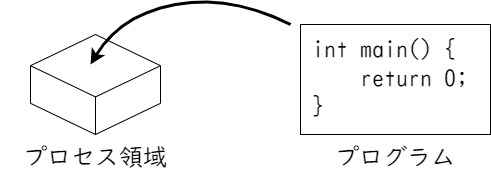

The diagram above was exported from draw.io. Its source (the exported page's mxGraphModel, read from the mxfile embedded in the PNG):
<mxGraphModel dx="971" dy="822" grid="1" gridSize="10" guides="1" tooltips="1" connect="1" arrows="1" fold="1" page="1" pageScale="1" pageWidth="827" pageHeight="1169" math="0" shadow="0">
  <root>
    <mxCell id="0" />
    <mxCell id="1" parent="0" />
    <mxCell id="6" value="" style="group" vertex="1" connectable="0" parent="1">
      <mxGeometry x="400" y="200" width="190" height="150" as="geometry" />
    </mxCell>
    <mxCell id="4" value="" style="group" vertex="1" connectable="0" parent="6">
      <mxGeometry width="190" height="110" as="geometry" />
    </mxCell>
    <mxCell id="2" value="" style="rounded=0;whiteSpace=wrap;html=1;" vertex="1" parent="4">
      <mxGeometry width="190" height="110" as="geometry" />
    </mxCell>
    <mxCell id="3" value="&lt;div style=&quot;&quot;&gt;&lt;span style=&quot;font-size: 24px; background-color: initial;&quot;&gt;&lt;font face=&quot;UD デジタル 教科書体 N-R&quot;&gt;int main() {&lt;/font&gt;&lt;/span&gt;&lt;/div&gt;&lt;font face=&quot;UD デジタル 教科書体 N-R&quot; style=&quot;font-size: 24px;&quot;&gt;&lt;div style=&quot;&quot;&gt;&lt;span style=&quot;background-color: initial;&quot;&gt;&amp;nbsp; &amp;nbsp; return 0;&lt;/span&gt;&lt;/div&gt;&lt;div style=&quot;&quot;&gt;&lt;span style=&quot;background-color: initial;&quot;&gt;}&lt;/span&gt;&lt;/div&gt;&lt;/font&gt;" style="text;html=1;strokeColor=none;fillColor=none;align=left;verticalAlign=middle;whiteSpace=wrap;rounded=0;" vertex="1" parent="4">
      <mxGeometry x="10" y="15" width="180" height="80" as="geometry" />
    </mxCell>
    <mxCell id="5" value="プログラム" style="text;html=1;strokeColor=none;fillColor=none;align=center;verticalAlign=middle;whiteSpace=wrap;rounded=0;fontSize=24;fontFamily=UD デジタル 教科書体 N-R;" vertex="1" parent="6">
      <mxGeometry y="120" width="190" height="30" as="geometry" />
    </mxCell>
    <mxCell id="7" value="" style="html=1;whiteSpace=wrap;shape=isoCube2;backgroundOutline=1;isoAngle=15;fontSize=24;" vertex="1" parent="1">
      <mxGeometry x="130" y="210" width="130" height="100" as="geometry" />
    </mxCell>
    <mxCell id="9" value="プロセス領域" style="text;html=1;strokeColor=none;fillColor=none;align=center;verticalAlign=middle;whiteSpace=wrap;rounded=0;fontSize=24;fontFamily=UD デジタル 教科書体 N-R;" vertex="1" parent="1">
      <mxGeometry x="100" y="320" width="190" height="30" as="geometry" />
    </mxCell>
    <mxCell id="10" value="" style="curved=1;endArrow=classic;html=1;fontSize=24;strokeWidth=3;" edge="1" parent="1">
      <mxGeometry width="50" height="50" relative="1" as="geometry">
        <mxPoint x="390" y="200" as="sourcePoint" />
        <mxPoint x="190" y="240" as="targetPoint" />
        <Array as="points">
          <mxPoint x="330" y="170" />
          <mxPoint x="220" y="190" />
        </Array>
      </mxGeometry>
    </mxCell>
  </root>
</mxGraphModel>